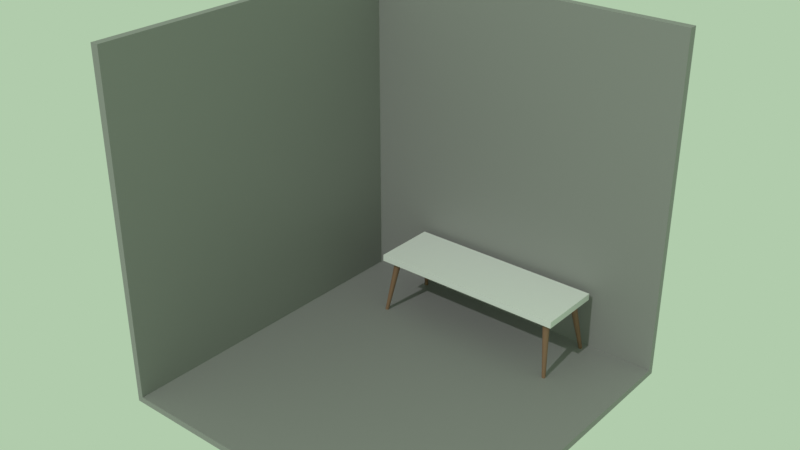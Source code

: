 # Source: room.blend  (saved by Blender 4.2.66; exported with 4.5.12 LTS)
import bpy
from mathutils import Matrix  # noqa: F401  (used for matrix-valued properties, if any)

bpy.ops.wm.read_factory_settings(use_empty=True)
scene = bpy.context.scene
scene.name = 'Scene'

# ---- collections
col_collection = bpy.data.collections.new('Collection'); scene.collection.children.link(col_collection)

# ---- materials (node trees are filled in below, after node groups)
mat_x = bpy.data.materials.new('材质')
mat_001 = bpy.data.materials.new('材质.001')
mat_002 = bpy.data.materials.new('材质.002')

# ---- material node trees
mat_x.use_nodes = True; mat_x.node_tree.nodes.clear()
_N = mat_x.node_tree.nodes; _L = mat_x.node_tree.links
n0 = _N.new('ShaderNodeBsdfPrincipled'); n0.name = '原理化 BSDF'; n0.location = (10, 300)
n0.inputs[0].default_value = (0.2744, 0.2689, 0.2689, 1.0)
n1 = _N.new('ShaderNodeOutputMaterial'); n1.name = '材质输出'; n1.location = (300, 300)
_L.new(n0.outputs[0], n1.inputs[0])
n1.is_active_output = True
mat_001.use_nodes = True; mat_001.node_tree.nodes.clear()
_N = mat_001.node_tree.nodes; _L = mat_001.node_tree.links
n0 = _N.new('ShaderNodeBsdfPrincipled'); n0.name = '原理化 BSDF'; n0.location = (10, 300)
n1 = _N.new('ShaderNodeOutputMaterial'); n1.name = '材质输出'; n1.location = (300, 300)
_L.new(n0.outputs[0], n1.inputs[0])
n1.is_active_output = True
mat_002.use_nodes = True; mat_002.node_tree.nodes.clear()
_N = mat_002.node_tree.nodes; _L = mat_002.node_tree.links
n0 = _N.new('ShaderNodeBsdfPrincipled'); n0.name = '原理化 BSDF'; n0.location = (10, 300)
n0.inputs[0].default_value = (0.2492, 0.1371, 0.08186, 1.0)
n1 = _N.new('ShaderNodeOutputMaterial'); n1.name = '材质输出'; n1.location = (300, 300)
_L.new(n0.outputs[0], n1.inputs[0])
n1.is_active_output = True

# ---- world
world_world = bpy.data.worlds.new('World'); scene.world = world_world
world_world.use_nodes = True; world_world.node_tree.nodes.clear()
_N = world_world.node_tree.nodes; _L = world_world.node_tree.links
n0 = _N.new('ShaderNodeOutputWorld'); n0.name = 'World Output'; n0.location = (300, 300)
n1 = _N.new('ShaderNodeBackground'); n1.name = 'Background'; n1.location = (10, 300)
n1.inputs[0].default_value = (0.4397, 0.6038, 0.4125, 1.0)
_L.new(n1.outputs[0], n0.inputs[0])
n0.is_active_output = True
world_world.color = (0.05088, 0.05088, 0.05088)
world_world.sun_shadow_jitter_overblur = 0.0

# ---- lights
light_x = bpy.data.lights.new('日光', 'SUN')
light_x.energy = 1.0

# ---- meshes
me_x = bpy.data.meshes.new('平面')
me_x.from_pydata([(-1.0, -1.0, 0.0), (1.0, -1.0, 0.0), (-1.0, 1.0, 0.0), (1.0, 1.0, 0.0), (-1.0, -1.0, 2.0), (-1.0, 1.0, 2.0), (1.0, 1.0, 2.0)], [], [(0, 1, 3, 2), (2, 3, 6, 5), (0, 2, 5, 4)])
_uv = me_x.uv_layers.new(name='UV 贴图')
_uv.uv.foreach_set('vector', [0.0, 0.0, 1.0, 0.0, 1.0, 1.0, 0.0, 1.0, 0.0, 1.0, 1.0, 1.0, 1.0, 1.0, 0.0, 1.0, 0.0, 0.0, 0.0, 1.0, 0.0, 1.0, 0.0, 0.0])
me_x.materials.append(mat_x)
me_x.update()
me_x_1 = bpy.data.meshes.new('立方体')
me_x_1.from_pydata([(-1.0, -1.0, -1.0), (-1.0, -1.0, 1.0), (-1.0, 1.0, -1.0), (-1.0, 1.0, 1.0), (1.0, -1.0, -1.0), (1.0, -1.0, 1.0), (1.0, 1.0, -1.0), (1.0, 1.0, 1.0)], [], [(0, 1, 3, 2), (2, 3, 7, 6), (6, 7, 5, 4), (4, 5, 1, 0), (2, 6, 4, 0), (7, 3, 1, 5)])
_uv = me_x_1.uv_layers.new(name='UV 贴图')
_uv.uv.foreach_set('vector', [0.375, 0.0, 0.625, 0.0, 0.625, 0.25, 0.375, 0.25, 0.375, 0.25, 0.625, 0.25, 0.625, 0.5, 0.375, 0.5, 0.375, 0.5, 0.625, 0.5, 0.625, 0.75, 0.375, 0.75, 0.375, 0.75, 0.625, 0.75, 0.625, 1.0, 0.375, 1.0, 0.125, 0.5, 0.375, 0.5, 0.375, 0.75, 0.125, 0.75, 0.625, 0.5, 0.875, 0.5, 0.875, 0.75, 0.625, 0.75])
me_x_1.materials.append(mat_001)
me_x_1.update()
me_x_2 = bpy.data.meshes.new('柱体')
me_x_2.from_pydata([(0.0, 0.1059, -0.4056), (0.2235, -0.2558, 1.328), (0.02066, 0.1039, -0.4056), (0.2339, -0.2568, 1.328), (0.04053, 0.09785, -0.4056), (0.2438, -0.2598, 1.328), (0.05884, 0.08807, -0.4056), (0.253, -0.2647, 1.328), (0.07489, 0.07489, -0.4056), (0.261, -0.2713, 1.328), (0.08807, 0.05884, -0.4056), (0.2676, -0.2793, 1.328), (0.09785, 0.04053, -0.4056), (0.2725, -0.2885, 1.328), (0.1039, 0.02066, -0.4056), (0.2755, -0.2984, 1.328), (0.1059, 0.0, -0.4056), (0.2765, -0.3087, 1.328), (0.1039, -0.02066, -0.4056), (0.2755, -0.3191, 1.328), (0.09785, -0.04053, -0.4056), (0.2725, -0.329, 1.328), (0.08807, -0.05884, -0.4056), (0.2676, -0.3381, 1.328), (0.07489, -0.07489, -0.4056), (0.261, -0.3462, 1.328), (0.05884, -0.08807, -0.4056), (0.253, -0.3528, 1.328), (0.04053, -0.09785, -0.4056), (0.2438, -0.3576, 1.328), (0.02066, -0.1039, -0.4056), (0.2339, -0.3607, 1.328), (0.0, -0.1059, -0.4056), (0.2235, -0.3617, 1.328), (-0.02066, -0.1039, -0.4056), (0.2132, -0.3607, 1.328), (-0.04053, -0.09785, -0.4056), (0.2033, -0.3576, 1.328), (-0.05884, -0.08807, -0.4056), (0.1941, -0.3528, 1.328), (-0.07489, -0.07489, -0.4056), (0.1861, -0.3462, 1.328), (-0.08807, -0.05884, -0.4056), (0.1795, -0.3381, 1.328), (-0.09785, -0.04053, -0.4056), (0.1746, -0.329, 1.328), (-0.1039, -0.02066, -0.4056), (0.1716, -0.3191, 1.328), (-0.1059, 0.0, -0.4056), (0.1706, -0.3087, 1.328), (-0.1039, 0.02066, -0.4056), (0.1716, -0.2984, 1.328), (-0.09785, 0.04053, -0.4056), (0.1746, -0.2885, 1.328), (-0.08807, 0.05884, -0.4056), (0.1795, -0.2793, 1.328), (-0.07489, 0.07489, -0.4056), (0.1861, -0.2713, 1.328), (-0.05884, 0.08807, -0.4056), (0.1941, -0.2647, 1.328), (-0.04053, 0.09785, -0.4056), (0.2033, -0.2598, 1.328), (-0.02066, 0.1039, -0.4056), (0.2132, -0.2568, 1.328)], [], [(0, 1, 3, 2), (2, 3, 5, 4), (4, 5, 7, 6), (6, 7, 9, 8), (8, 9, 11, 10), (10, 11, 13, 12), (12, 13, 15, 14), (14, 15, 17, 16), (16, 17, 19, 18), (18, 19, 21, 20), (20, 21, 23, 22), (22, 23, 25, 24), (24, 25, 27, 26), (26, 27, 29, 28), (28, 29, 31, 30), (30, 31, 33, 32), (32, 33, 35, 34), (34, 35, 37, 36), (36, 37, 39, 38), (38, 39, 41, 40), (40, 41, 43, 42), (42, 43, 45, 44), (44, 45, 47, 46), (46, 47, 49, 48), (48, 49, 51, 50), (50, 51, 53, 52), (52, 53, 55, 54), (54, 55, 57, 56), (56, 57, 59, 58), (58, 59, 61, 60), (3, 1, 63, 61, 59, 57, 55, 53, 51, 49, 47, 45, 43, 41, 39, 37, 35, 33, 31, 29, 27, 25, 23, 21, 19, 17, 15, 13, 11, 9, 7, 5), (60, 61, 63, 62), (62, 63, 1, 0), (0, 2, 4, 6, 8, 10, 12, 14, 16, 18, 20, 22, 24, 26, 28, 30, 32, 34, 36, 38, 40, 42, 44, 46, 48, 50, 52, 54, 56, 58, 60, 62)])
_uv = me_x_2.uv_layers.new(name='UV 贴图')
_uv.uv.foreach_set('vector', [1.0, 0.5, 1.0, 1.0, 0.9688, 1.0, 0.9688, 0.5, 0.9688, 0.5, 0.9688, 1.0, 0.9375, 1.0, 0.9375, 0.5, 0.9375, 0.5, 0.9375, 1.0, 0.9062, 1.0, 0.9062, 0.5, 0.9062, 0.5, 0.9062, 1.0, 0.875, 1.0, 0.875, 0.5, 0.875, 0.5, 0.875, 1.0, 0.8438, 1.0, 0.8438, 0.5, 0.8438, 0.5, 0.8438, 1.0, 0.8125, 1.0, 0.8125, 0.5, 0.8125, 0.5, 0.8125, 1.0, 0.7812, 1.0, 0.7812, 0.5, 0.7812, 0.5, 0.7812, 1.0, 0.75, 1.0, 0.75, 0.5, 0.75, 0.5, 0.75, 1.0, 0.7188, 1.0, 0.7188, 0.5, 0.7188, 0.5, 0.7188, 1.0, 0.6875, 1.0, 0.6875, 0.5, 0.6875, 0.5, 0.6875, 1.0, 0.6562, 1.0, 0.6562, 0.5, 0.6562, 0.5, 0.6562, 1.0, 0.625, 1.0, 0.625, 0.5, 0.625, 0.5, 0.625, 1.0, 0.5938, 1.0, 0.5938, 0.5, 0.5938, 0.5, 0.5938, 1.0, 0.5625, 1.0, 0.5625, 0.5, 0.5625, 0.5, 0.5625, 1.0, 0.5312, 1.0, 0.5312, 0.5, 0.5312, 0.5, 0.5312, 1.0, 0.5, 1.0, 0.5, 0.5, 0.5, 0.5, 0.5, 1.0, 0.4688, 1.0, 0.4688, 0.5, 0.4688, 0.5, 0.4688, 1.0, 0.4375, 1.0, 0.4375, 0.5, 0.4375, 0.5, 0.4375, 1.0, 0.4062, 1.0, 0.4062, 0.5, 0.4062, 0.5, 0.4062, 1.0, 0.375, 1.0, 0.375, 0.5, 0.375, 0.5, 0.375, 1.0, 0.3438, 1.0, 0.3438, 0.5, 0.3438, 0.5, 0.3438, 1.0, 0.3125, 1.0, 0.3125, 0.5, 0.3125, 0.5, 0.3125, 1.0, 0.2812, 1.0, 0.2812, 0.5, 0.2812, 0.5, 0.2812, 1.0, 0.25, 1.0, 0.25, 0.5, 0.25, 0.5, 0.25, 1.0, 0.2188, 1.0, 0.2188, 0.5, 0.2188, 0.5, 0.2188, 1.0, 0.1875, 1.0, 0.1875, 0.5, 0.1875, 0.5, 0.1875, 1.0, 0.1562, 1.0, 0.1562, 0.5, 0.1562, 0.5, 0.1562, 1.0, 0.125, 1.0, 0.125, 0.5, 0.125, 0.5, 0.125, 1.0, 0.09375, 1.0, 0.09375, 0.5, 0.09375, 0.5, 0.09375, 1.0, 0.0625, 1.0, 0.0625, 0.5, 0.2968, 0.4854, 0.25, 0.49, 0.2032, 0.4854, 0.1582, 0.4717, 0.1167, 0.4496, 0.08029, 0.4197, 0.05045, 0.3833, 0.02827, 0.3418, 0.01461, 0.2968, 0.01, 0.25, 0.01461, 0.2032, 0.02827, 0.1582, 0.05045, 0.1167, 0.08029, 0.08029, 0.1167, 0.05045, 0.1582, 0.02827, 0.2032, 0.01461, 0.25, 0.01, 0.2968, 0.01461, 0.3418, 0.02827, 0.3833, 0.05045, 0.4197, 0.08029, 0.4496, 0.1167, 0.4717, 0.1582, 0.4854, 0.2032, 0.49, 0.25, 0.4854, 0.2968, 0.4717, 0.3418, 0.4496, 0.3833, 0.4197, 0.4197, 0.3833, 0.4496, 0.3418, 0.4717, 0.0625, 0.5, 0.0625, 1.0, 0.03125, 1.0, 0.03125, 0.5, 0.03125, 0.5, 0.03125, 1.0, 0.0, 1.0, 0.0, 0.5, 0.75, 0.49, 0.7968, 0.4854, 0.8418, 0.4717, 0.8833, 0.4496, 0.9197, 0.4197, 0.9496, 0.3833, 0.9717, 0.3418, 0.9854, 0.2968, 0.99, 0.25, 0.9854, 0.2032, 0.9717, 0.1582, 0.9496, 0.1167, 0.9197, 0.08029, 0.8833, 0.05045, 0.8418, 0.02827, 0.7968, 0.01461, 0.75, 0.01, 0.7032, 0.01461, 0.6582, 0.02827, 0.6167, 0.05045, 0.5803, 0.08029, 0.5504, 0.1167, 0.5283, 0.1582, 0.5146, 0.2032, 0.51, 0.25, 0.5146, 0.2968, 0.5283, 0.3418, 0.5504, 0.3833, 0.5803, 0.4197, 0.6167, 0.4496, 0.6582, 0.4717, 0.7032, 0.4854])
me_x_2.materials.append(mat_002)
me_x_2.update()

# ---- objects
ob_x = bpy.data.objects.new('平面', me_x)
ob_x_1 = bpy.data.objects.new('日光', light_x)
ob_x_2 = bpy.data.objects.new('立方体', me_x_1)
ob_x_3 = bpy.data.objects.new('柱体', me_x_2)

# ---- transforms, parenting, visibility, modifiers, constraints
ob_x.location = (0.0, 0.0, 0.0)
ob_x.scale = (5.0, 5.0, 5.0)
_m = ob_x.modifiers.new('实体化', 'SOLIDIFY')
_m.thickness = 0.05
ob_x_1.location = (0.0, -20.08, 20.82)
ob_x_1.rotation_euler = (0.7854, -0.0, 0.0)
ob_x_2.location = (0.0, 3.788, 1.768)
ob_x_2.scale = (3.0, 1.0, 0.1)
ob_x_3.parent = ob_x_2
ob_x_3.matrix_parent_inverse = Matrix(((0.3333, -0.0, 0.0, -0.0), (-0.0, 1.0, -0.0, -3.788), (0.0, -0.0, 10.0, -21.06), (-0.0, 0.0, -0.0, 1.0)))
ob_x_3.location = (-2.662, 3.11, 1.601)
ob_x_3.rotation_euler = (-0.0, 3.142, -0.0)
_m = ob_x_3.modifiers.new('镜像', 'MIRROR')
_m.use_axis = (True, True, False)
_m.mirror_object = ob_x_2

# ---- collection membership
col_collection.objects.link(ob_x)
col_collection.objects.link(ob_x_1)
col_collection.objects.link(ob_x_2)
col_collection.objects.link(ob_x_3)

# ---- scene / render settings (as saved in the file)
scene.frame_start = 1; scene.frame_end = 250; scene.frame_set(1)
scene.render.engine = 'BLENDER_EEVEE_NEXT'
scene.view_settings.view_transform = 'Standard'
bpy.context.view_layer.update()

# ---- added for rendering (the .blend has no active camera): camera
cam_auto = bpy.data.cameras.new('AutoCamera')
cam_auto.lens = 50.0
cam_auto.sensor_width = 36.0
cam_auto.clip_end = 1000.0
ob_auto_camera = bpy.data.objects.new('AutoCamera', cam_auto)
scene.collection.objects.link(ob_auto_camera)
ob_auto_camera.location = (16.301, -19.5862, 18.0158)
ob_auto_camera.rotation_euler = (1.09748, -7.21219e-08, 0.694738)
scene.camera = ob_auto_camera
bpy.context.view_layer.update()

